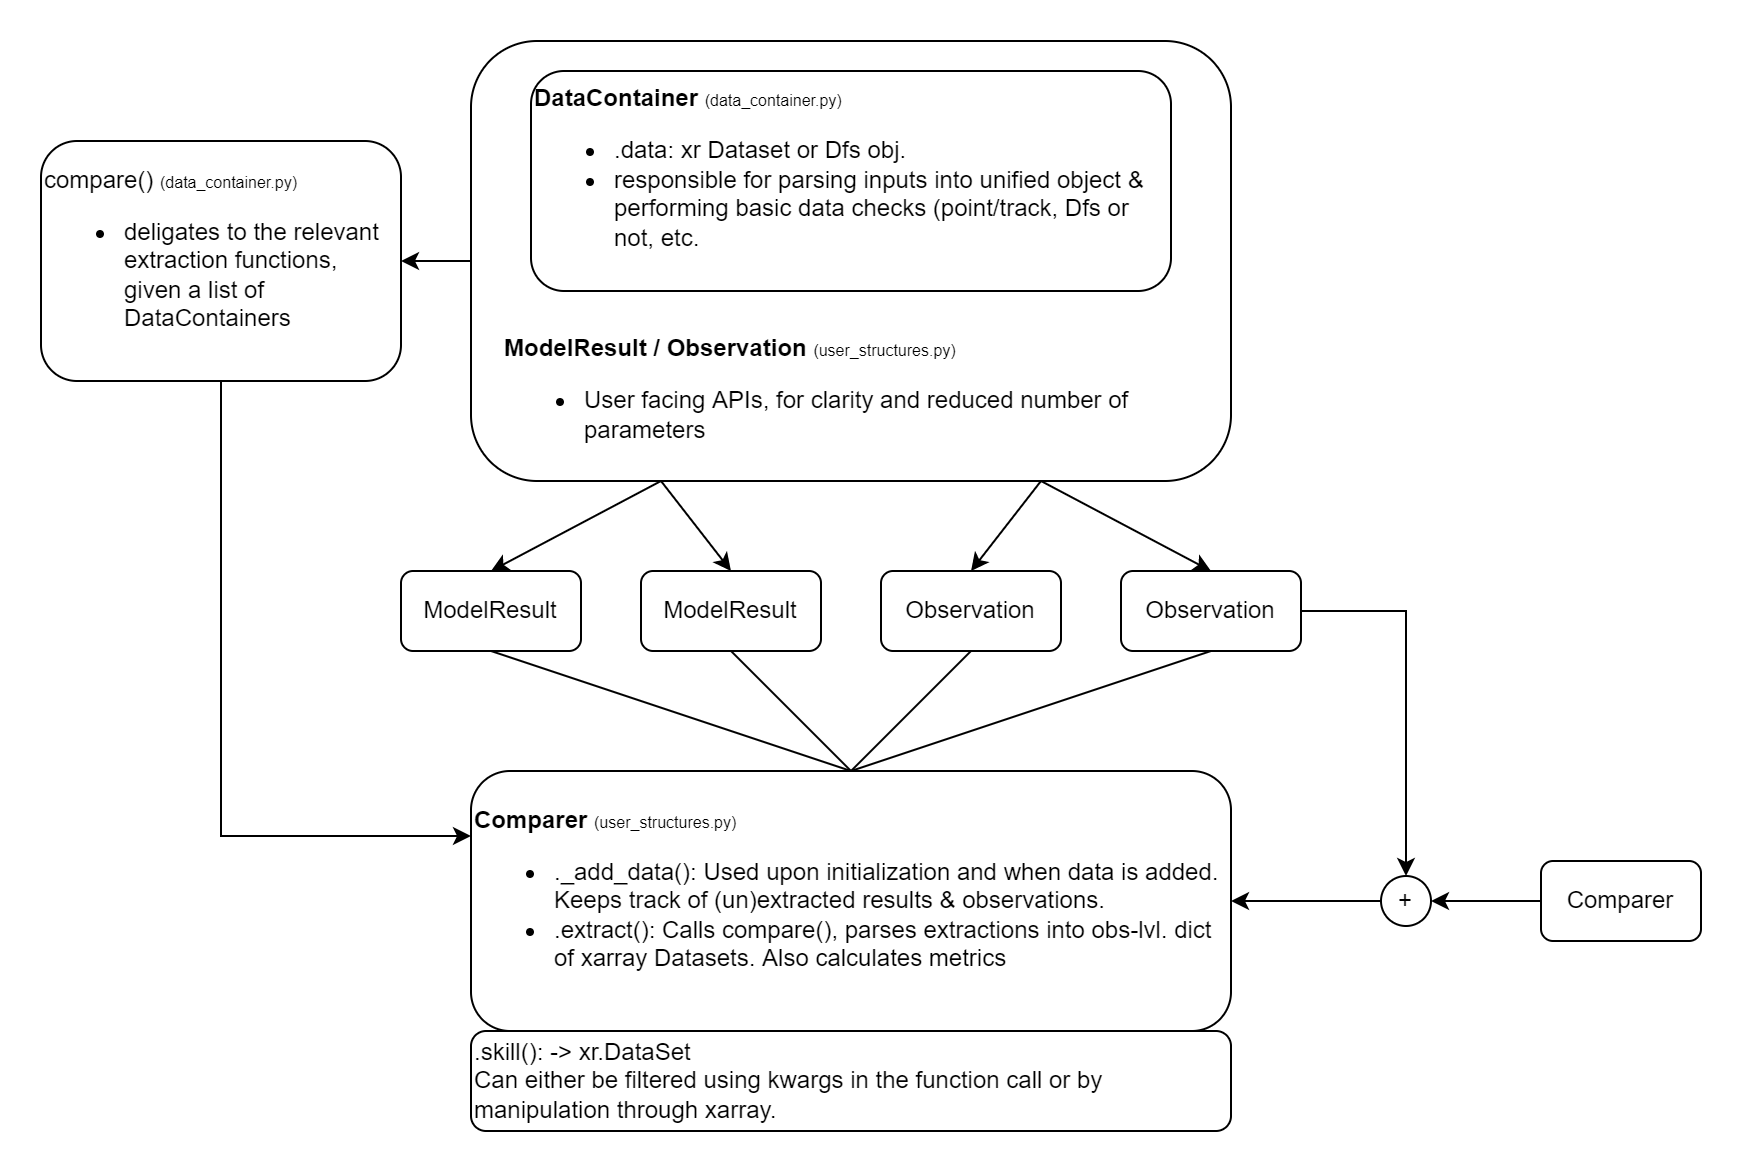

The diagram above was exported from draw.io. Its source (the exported page's mxGraphModel, read from the mxfile embedded in the PNG):
<mxGraphModel dx="822" dy="792" grid="1" gridSize="10" guides="1" tooltips="1" connect="1" arrows="1" fold="1" page="1" pageScale="1" pageWidth="1169" pageHeight="827" background="#ffffff" math="0" shadow="0">
  <root>
    <mxCell id="0" />
    <mxCell id="1" parent="0" />
    <mxCell id="6" value="" style="group" parent="1" vertex="1" connectable="0">
      <mxGeometry x="405" y="275" width="380" height="220" as="geometry" />
    </mxCell>
    <mxCell id="5" value="" style="group" parent="6" vertex="1" connectable="0">
      <mxGeometry width="380" height="220" as="geometry" />
    </mxCell>
    <mxCell id="3" value="" style="rounded=1;whiteSpace=wrap;html=1;fillColor=none;labelPosition=center;verticalLabelPosition=bottom;align=center;verticalAlign=top;" parent="5" vertex="1">
      <mxGeometry width="380" height="220" as="geometry" />
    </mxCell>
    <mxCell id="4" value="&lt;span style=&quot;text-align: center;&quot;&gt;&lt;b&gt;ModelResult / Observation&amp;nbsp;&lt;/b&gt;&lt;/span&gt;&lt;span style=&quot;font-size: 8px;&quot;&gt;(user_structures.py)&lt;/span&gt;&lt;br style=&quot;text-align: center;&quot;&gt;&lt;ul&gt;&lt;li&gt;User facing APIs, for clarity and reduced number of parameters&lt;/li&gt;&lt;/ul&gt;" style="text;html=1;strokeColor=none;fillColor=none;align=left;verticalAlign=top;whiteSpace=wrap;rounded=0;" parent="5" vertex="1">
      <mxGeometry x="15" y="140" width="350" height="70" as="geometry" />
    </mxCell>
    <mxCell id="2" value="&lt;b&gt;DataContainer &lt;/b&gt;&lt;font style=&quot;font-size: 8px;&quot;&gt;(data_container.py)&lt;/font&gt;&lt;br&gt;&lt;ul&gt;&lt;li style=&quot;&quot;&gt;.data: xr Dataset or Dfs obj.&lt;/li&gt;&lt;li style=&quot;&quot;&gt;responsible for parsing inputs into unified object &amp;amp; performing basic data checks (point/track, Dfs or not, etc.&lt;/li&gt;&lt;/ul&gt;" style="rounded=1;whiteSpace=wrap;html=1;labelPosition=center;verticalLabelPosition=middle;align=left;verticalAlign=top;fillColor=none;horizontal=1;" parent="6" vertex="1">
      <mxGeometry x="30" y="15" width="320" height="110" as="geometry" />
    </mxCell>
    <mxCell id="11" style="edgeStyle=none;html=1;exitX=0.75;exitY=1;exitDx=0;exitDy=0;entryX=0.5;entryY=0;entryDx=0;entryDy=0;" parent="1" source="3" target="8" edge="1">
      <mxGeometry relative="1" as="geometry" />
    </mxCell>
    <mxCell id="38" style="rounded=0;html=1;exitX=0.5;exitY=0;exitDx=0;exitDy=0;strokeColor=default;fontColor=#F0F0F0;endArrow=none;endFill=0;entryX=0.5;entryY=1;entryDx=0;entryDy=0;" parent="1" source="12" target="8" edge="1">
      <mxGeometry relative="1" as="geometry">
        <mxPoint x="640" y="670" as="targetPoint" />
      </mxGeometry>
    </mxCell>
    <mxCell id="12" value="&lt;b&gt;Comparer&amp;nbsp;&lt;/b&gt;&lt;span style=&quot;font-size: 8px;&quot;&gt;(user_structures.py)&lt;/span&gt;&lt;br&gt;&lt;ul&gt;&lt;li style=&quot;&quot;&gt;._add_data(): Used upon initialization and when data is added. Keeps track of (un)extracted results &amp;amp; observations.&lt;/li&gt;&lt;li style=&quot;&quot;&gt;.extract(): Calls compare(), parses extractions into obs-lvl. dict of xarray Datasets. Also calculates metrics&lt;/li&gt;&lt;/ul&gt;" style="rounded=1;whiteSpace=wrap;html=1;fillColor=none;align=left;verticalAlign=middle;" parent="1" vertex="1">
      <mxGeometry x="405" y="640" width="380" height="130" as="geometry" />
    </mxCell>
    <mxCell id="15" style="edgeStyle=none;html=1;exitX=0.25;exitY=1;exitDx=0;exitDy=0;entryX=0.5;entryY=0;entryDx=0;entryDy=0;" parent="1" source="3" target="13" edge="1">
      <mxGeometry relative="1" as="geometry" />
    </mxCell>
    <mxCell id="16" style="edgeStyle=none;html=1;exitX=0.25;exitY=1;exitDx=0;exitDy=0;entryX=0.5;entryY=0;entryDx=0;entryDy=0;" parent="1" source="3" target="7" edge="1">
      <mxGeometry relative="1" as="geometry" />
    </mxCell>
    <mxCell id="17" style="edgeStyle=none;html=1;exitX=0.75;exitY=1;exitDx=0;exitDy=0;entryX=0.5;entryY=0;entryDx=0;entryDy=0;" parent="1" source="3" target="14" edge="1">
      <mxGeometry relative="1" as="geometry" />
    </mxCell>
    <mxCell id="18" value="" style="group" parent="1" vertex="1" connectable="0">
      <mxGeometry x="370" y="540" width="450" height="40" as="geometry" />
    </mxCell>
    <mxCell id="7" value="ModelResult" style="rounded=1;whiteSpace=wrap;html=1;fillColor=none;container=0;" parent="18" vertex="1">
      <mxGeometry x="120" width="90" height="40" as="geometry" />
    </mxCell>
    <mxCell id="8" value="Observation" style="rounded=1;whiteSpace=wrap;html=1;fillColor=none;container=0;" parent="18" vertex="1">
      <mxGeometry x="240" width="90" height="40" as="geometry" />
    </mxCell>
    <mxCell id="13" value="ModelResult" style="rounded=1;whiteSpace=wrap;html=1;fillColor=none;container=0;" parent="18" vertex="1">
      <mxGeometry width="90" height="40" as="geometry" />
    </mxCell>
    <mxCell id="14" value="Observation" style="rounded=1;whiteSpace=wrap;html=1;fillColor=none;container=0;" parent="18" vertex="1">
      <mxGeometry x="360" width="90" height="40" as="geometry" />
    </mxCell>
    <mxCell id="21" style="edgeStyle=none;html=1;exitX=0.5;exitY=1;exitDx=0;exitDy=0;entryX=0.5;entryY=0;entryDx=0;entryDy=0;endArrow=none;endFill=0;" parent="1" source="13" target="12" edge="1">
      <mxGeometry relative="1" as="geometry" />
    </mxCell>
    <mxCell id="24" style="edgeStyle=none;html=1;exitX=0.5;exitY=1;exitDx=0;exitDy=0;entryX=0.5;entryY=0;entryDx=0;entryDy=0;endArrow=none;endFill=0;" parent="1" source="14" target="12" edge="1">
      <mxGeometry relative="1" as="geometry" />
    </mxCell>
    <mxCell id="25" style="edgeStyle=none;html=1;exitX=0.5;exitY=1;exitDx=0;exitDy=0;entryX=0.5;entryY=0;entryDx=0;entryDy=0;endArrow=none;endFill=0;" parent="1" source="7" target="12" edge="1">
      <mxGeometry relative="1" as="geometry" />
    </mxCell>
    <mxCell id="34" style="edgeStyle=orthogonalEdgeStyle;rounded=0;html=1;exitX=0.5;exitY=1;exitDx=0;exitDy=0;entryX=0;entryY=0.25;entryDx=0;entryDy=0;strokeColor=default;fontColor=#FFFFFF;" parent="1" source="26" target="12" edge="1">
      <mxGeometry relative="1" as="geometry" />
    </mxCell>
    <mxCell id="26" value="compare()&amp;nbsp;&lt;span style=&quot;font-size: 8px;&quot;&gt;(data_container.py)&lt;/span&gt;&lt;br&gt;&lt;ul&gt;&lt;li style=&quot;&quot;&gt;deligates to the relevant extraction functions, given a list of DataContainers&lt;/li&gt;&lt;/ul&gt;" style="rounded=1;whiteSpace=wrap;html=1;fillColor=none;align=left;" parent="1" vertex="1">
      <mxGeometry x="190" y="325" width="180" height="120" as="geometry" />
    </mxCell>
    <mxCell id="28" style="edgeStyle=none;html=1;exitX=0;exitY=0.5;exitDx=0;exitDy=0;entryX=1;entryY=0.5;entryDx=0;entryDy=0;" parent="1" source="3" target="26" edge="1">
      <mxGeometry relative="1" as="geometry" />
    </mxCell>
    <mxCell id="30" style="edgeStyle=none;html=1;exitX=0;exitY=0.5;exitDx=0;exitDy=0;entryX=1;entryY=0.5;entryDx=0;entryDy=0;fontColor=#FFFFFF;" parent="1" source="29" target="12" edge="1">
      <mxGeometry relative="1" as="geometry" />
    </mxCell>
    <mxCell id="29" value="+" style="ellipse;whiteSpace=wrap;html=1;aspect=fixed;fontColor=default;fillColor=none;align=center;rounded=1;" parent="1" vertex="1">
      <mxGeometry x="860" y="692.5" width="25" height="25" as="geometry" />
    </mxCell>
    <mxCell id="31" style="edgeStyle=orthogonalEdgeStyle;html=1;exitX=1;exitY=0.5;exitDx=0;exitDy=0;entryX=0.5;entryY=0;entryDx=0;entryDy=0;fontColor=#FFFFFF;rounded=0;strokeColor=default;" parent="1" source="14" target="29" edge="1">
      <mxGeometry relative="1" as="geometry" />
    </mxCell>
    <mxCell id="33" style="edgeStyle=orthogonalEdgeStyle;rounded=0;html=1;exitX=0;exitY=0.5;exitDx=0;exitDy=0;entryX=1;entryY=0.5;entryDx=0;entryDy=0;strokeColor=default;fontColor=#FFFFFF;" parent="1" source="32" target="29" edge="1">
      <mxGeometry relative="1" as="geometry" />
    </mxCell>
    <mxCell id="32" value="Comparer" style="rounded=1;whiteSpace=wrap;html=1;fontColor=default;fillColor=none;align=center;" parent="1" vertex="1">
      <mxGeometry x="940" y="685" width="80" height="40" as="geometry" />
    </mxCell>
    <mxCell id="35" value=".skill(): -&amp;gt; xr.DataSet&lt;br&gt;Can either be filtered using kwargs in the function call or by manipulation through xarray." style="rounded=1;whiteSpace=wrap;html=1;fontColor=default;fillColor=none;align=left;verticalAlign=middle;" parent="1" vertex="1">
      <mxGeometry x="405" y="770" width="380" height="50" as="geometry" />
    </mxCell>
  </root>
</mxGraphModel>